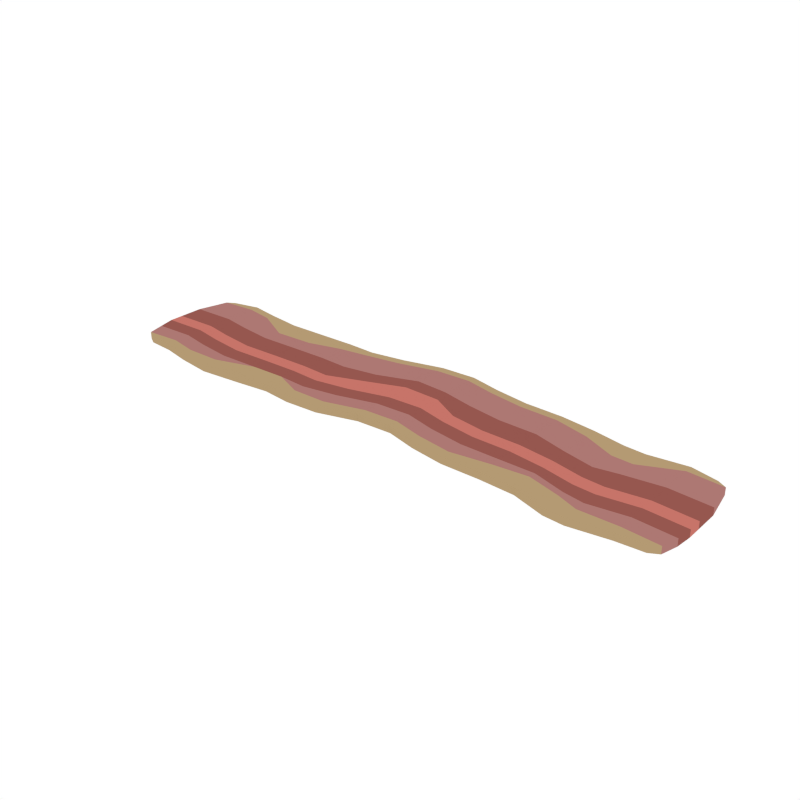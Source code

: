 # Source: Bacon_Uncooked.blend  (saved by Blender 2.79.0; exported with 4.5.12 LTS)
import bpy
from mathutils import Matrix  # noqa: F401  (used for matrix-valued properties, if any)

bpy.ops.wm.read_factory_settings(use_empty=True)
scene = bpy.context.scene
scene.name = 'Scene'

# ---- collections
col_collection_1 = bpy.data.collections.new('Collection 1'); scene.collection.children.link(col_collection_1)

# ---- materials (node trees are filled in below, after node groups)
mat_lightyellow = bpy.data.materials.new('LightYellow')
mat_lightyellow.alpha_threshold = 0.0
mat_lightyellow.diffuse_color = (0.4575, 0.3235, 0.1709, 1.0)
mat_lightyellow.roughness = 0.5
mat_meat1 = bpy.data.materials.new('Meat1')
mat_meat1.alpha_threshold = 0.0
mat_meat1.diffuse_color = (0.4179, 0.1878, 0.1714, 1.0)
mat_meat1.roughness = 0.5
mat_meat2 = bpy.data.materials.new('Meat2')
mat_meat2.alpha_threshold = 0.0
mat_meat2.diffuse_color = (0.305, 0.09531, 0.07819, 1.0)
mat_meat2.roughness = 0.5
mat_meat3 = bpy.data.materials.new('Meat3')
mat_meat3.alpha_threshold = 0.0
mat_meat3.diffuse_color = (0.5711, 0.1746, 0.1413, 1.0)
mat_meat3.roughness = 0.5

# ---- material node trees

# ---- world
world_world = bpy.data.worlds.new('World'); scene.world = world_world
world_world.color = (1.0, 1.0, 1.0)
world_world.use_sun_shadow = False
world_world.sun_shadow_jitter_overblur = 0.0
world_world.cycles.sampling_method = 'NONE'
world_world.cycles.sample_map_resolution = 256

# ---- meshes
me_plane_008 = bpy.data.meshes.new('Plane.008')
me_plane_008.from_pydata([(-0.4751, 0.1978, -0.007181), (-0.334, 0.1387, -6.511e-08), (0.5171, 0.1781, -0.00718), (0.5171, -0.02279, -0.00718), (0.5171, 0.04038, -0.00718), (0.5171, 0.06774, -0.00718), (0.5171, 0.115, -0.00718), (-0.3381, -0.02367, -1.165e-07), (-0.3381, 0.03, -1.021e-07), (-0.3381, 0.05735, -9.477e-08), (-0.3381, 0.1046, -8.208e-08), (-0.4751, -0.003131, -0.007181), (-0.4751, 0.06004, -0.007181), (-0.4751, 0.0874, -0.007181), (-0.4751, 0.1346, -0.007181), (0.3389, 0.11, -0.00718), (0.2051, 0.1185, 9.866e-08), (0.0647, 0.1541, -0.00718), (-0.06653, 0.1185, 1.016e-08), (-0.2023, 0.12, -0.007181), (0.3409, 0.07276, -0.00718), (0.2051, 0.07129, 8.597e-08), (0.07231, 0.1229, -0.00718), (-0.06653, 0.08469, 1.077e-09), (-0.2023, 0.07276, -0.007181), (0.3409, 0.0454, -0.00718), (0.2051, 0.04394, 7.862e-08), (0.06927, 0.07953, -0.00718), (-0.06653, 0.04394, -9.873e-09), (-0.2023, 0.0454, -0.007181), (0.3402, 0.009162, -0.00718), (0.2051, -0.01924, 6.165e-08), (0.06927, 0.01635, -0.00718), (-0.06653, -0.01924, -2.685e-08), (-0.2023, 0.01382, -0.007181), (0.4088, 0.1351, 1.695e-07), (0.3409, 0.1745, -0.00718), (0.2051, 0.1817, 1.156e-07), (0.06927, 0.2173, -0.00718), (-0.06653, 0.1817, 2.714e-08), (-0.2016, 0.1721, -0.007181), (0.5853, -0.02819, -0.00718), (-0.4751, -0.02209, -0.007181), (-0.5441, 0.1923, -0.007181), (0.5171, 0.1946, -0.00718), (-0.3381, -0.05213, -1.242e-07), (-0.4751, 0.2142, -0.007181), (-0.4063, 0.1765, -8.497e-08), (0.5171, -0.04175, -0.00718), (0.449, 0.1331, 1.821e-07), (0.5853, 0.1727, -0.00718), (0.5969, 0.1096, -0.00718), (0.5969, 0.06234, -0.00718), (0.5969, 0.03498, -0.00718), (-0.5441, -0.008571, -0.007181), (-0.5605, 0.05704, -0.007181), (-0.5605, 0.08439, -0.007181), (-0.5605, 0.1316, -0.007181), (-0.4063, -0.02441, -1.39e-07), (-0.4063, 0.03876, -1.22e-07), (-0.4063, 0.06612, -1.146e-07), (-0.4063, 0.1133, -1.019e-07), (0.449, -0.03374, 1.345e-07), (0.449, 0.01907, 1.514e-07), (0.449, 0.04643, 1.588e-07), (0.449, 0.09364, 1.715e-07), (0.5171, 0.008795, -0.00718), (-0.4751, 0.02846, -0.007181), (0.3388, -0.0312, -0.00718), (0.2051, -0.0382, 5.656e-08), (0.06927, -0.002605, -0.00718), (-0.06653, -0.0382, -3.194e-08), (-0.2023, -0.0265, -0.007181), (-0.3381, 0.1842, -6.069e-08), (-0.2023, 0.1996, -0.007181), (-0.06653, 0.1981, 3.155e-08), (0.06927, 0.2337, -0.00718), (0.2051, 0.1981, 1.2e-07), (0.3409, 0.1996, -0.00718), (-0.3381, -0.001589, -1.106e-07), (-0.06653, 0.01235, -1.836e-08), (0.06927, 0.04794, -0.00718), (0.2051, 0.01235, 7.014e-08), (0.3409, 0.02279, -0.00718), (0.4048, 0.08523, 1.59e-07), (0.273, 0.1286, -0.00718), (0.1372, 0.1287, 7.928e-08), (0.00137, 0.158, -0.00718), (-0.1344, 0.1066, -1.517e-08), (-0.2702, 0.1182, -0.007181), (0.4088, 0.04896, 1.463e-07), (0.273, 0.08135, -0.00718), (0.1372, 0.08149, 6.659e-08), (-0.0006186, 0.1249, -0.00718), (-0.1344, 0.05936, -2.785e-08), (-0.2702, 0.07095, -0.007181), (0.4088, 0.0216, 1.39e-07), (0.273, 0.05399, -0.00718), (0.1372, 0.05414, 5.924e-08), (0.00137, 0.07613, -0.00718), (-0.1344, 0.032, -3.52e-08), (-0.2702, 0.04359, -0.007181), (0.4095, -0.01878, 1.22e-07), (0.2757, 0.002557, -0.00718), (0.1372, -0.009035, 4.227e-08), (0.00137, 0.01295, -0.00718), (-0.1344, -0.02021, -4.923e-08), (-0.2702, 0.01127, -0.007181), (0.273, 0.1917, -0.00718), (0.1372, 0.1919, 9.625e-08), (0.00137, 0.2139, -0.00718), (-0.1344, 0.1697, 1.806e-09), (-0.2682, 0.1537, -0.007181), (0.5682, -0.0379, -0.00718), (-0.5268, -0.01827, -0.007181), (0.5682, 0.1826, -0.00718), (-0.5268, 0.2022, -0.007181), (-0.4063, -0.04337, -1.44e-07), (-0.4063, 0.1929, -8.055e-08), (0.449, 0.1732, 1.929e-07), (0.449, -0.06306, 1.294e-07), (0.5939, 0.003396, -0.00718), (-0.5526, 0.02484, -0.007181), (-0.4063, 0.007175, -1.305e-07), (0.449, -0.01252, 1.429e-07), (0.4088, -0.06053, 1.169e-07), (0.273, -0.02814, -0.00718), (0.1372, -0.02799, 3.717e-08), (0.00137, -0.006006, -0.00718), (-0.1344, -0.04209, -5.511e-08), (-0.2702, -0.03456, -0.007181), (-0.2702, 0.1978, -0.007181), (-0.1344, 0.1862, 6.221e-09), (0.00137, 0.2303, -0.00718), (0.1372, 0.2083, 1.007e-07), (0.273, 0.2082, -0.00718), (0.4088, 0.1758, 1.804e-07), (-0.1344, 0.0004169, -4.369e-08), (0.00137, 0.04454, -0.00718), (0.1372, 0.02255, 5.075e-08), (0.273, 0.0224, -0.00718), (0.4088, -0.00584, 1.305e-07), (-0.4743, 0.1978, -0.02125), (-0.3348, 0.1388, -0.01406), (0.5164, 0.1781, -0.02125), (0.5164, -0.02279, -0.02125), (0.5164, 0.04038, -0.02125), (0.5164, 0.06774, -0.02125), (0.5164, 0.115, -0.02125), (-0.3389, -0.02367, -0.01407), (-0.3389, 0.03, -0.01407), (-0.3389, 0.05735, -0.01407), (-0.3388, 0.1046, -0.01407), (-0.4743, -0.003131, -0.02125), (-0.4743, 0.06004, -0.02125), (-0.4743, 0.0874, -0.02125), (-0.4743, 0.1346, -0.02125), (0.3396, 0.11, -0.02125), (0.2043, 0.1185, -0.01407), (0.06536, 0.1541, -0.02125), (-0.06729, 0.1185, -0.01407), (-0.2016, 0.12, -0.02125), (0.3416, 0.0728, -0.02125), (0.2043, 0.07129, -0.01407), (0.07315, 0.123, -0.02124), (-0.06728, 0.08469, -0.01407), (-0.2016, 0.07276, -0.02125), (0.3416, 0.0454, -0.02125), (0.2043, 0.04394, -0.01407), (0.07, 0.07951, -0.02125), (-0.06727, 0.04393, -0.01407), (-0.2016, 0.0454, -0.02125), (0.3409, 0.009155, -0.02125), (0.2043, -0.01923, -0.01407), (0.07001, 0.01635, -0.02125), (-0.06727, -0.01924, -0.01407), (-0.2016, 0.01382, -0.02125), (0.4095, 0.1351, -0.01407), (0.3416, 0.1745, -0.02125), (0.2043, 0.1817, -0.01407), (0.07001, 0.2173, -0.02125), (-0.06727, 0.1817, -0.01407), (-0.2009, 0.1721, -0.02125), (0.5853, -0.02819, -0.02127), (-0.4742, -0.02209, -0.02124), (-0.5441, 0.1923, -0.02127), (0.5164, 0.1946, -0.02125), (-0.3388, -0.05213, -0.01407), (-0.4744, 0.2142, -0.02125), (-0.4056, 0.1765, -0.01407), (0.5163, -0.04175, -0.02124), (0.4483, 0.1331, -0.01407), (0.5853, 0.1727, -0.02127), (0.5969, 0.1096, -0.02127), (0.5969, 0.06234, -0.02127), (0.5969, 0.03498, -0.02127), (-0.5441, -0.008571, -0.02127), (-0.5605, 0.05704, -0.02127), (-0.5605, 0.08439, -0.02127), (-0.5605, 0.1316, -0.02127), (-0.4056, -0.02441, -0.01407), (-0.4056, 0.03876, -0.01407), (-0.4056, 0.06612, -0.01407), (-0.4056, 0.1133, -0.01407), (0.4483, -0.03374, -0.01407), (0.4483, 0.01907, -0.01407), (0.4483, 0.04643, -0.01407), (0.4483, 0.09364, -0.01407), (0.5164, 0.008795, -0.02125), (-0.4743, 0.02846, -0.02125), (0.3396, -0.03122, -0.02125), (0.2043, -0.03815, -0.01407), (0.07008, -0.002605, -0.02124), (-0.06714, -0.0382, -0.01407), (-0.2016, -0.0265, -0.02125), (-0.3388, 0.1841, -0.01407), (-0.2016, 0.1996, -0.02125), (-0.0674, 0.1981, -0.01406), (0.06993, 0.2337, -0.02125), (0.2043, 0.1981, -0.01407), (0.3415, 0.1996, -0.02125), (-0.3389, -0.001589, -0.01407), (-0.06727, 0.01235, -0.01407), (0.07001, 0.04794, -0.02125), (0.2043, 0.01233, -0.01407), (0.3416, 0.02279, -0.02125), (0.4056, 0.08526, -0.01406), (0.2722, 0.1286, -0.02125), (0.1379, 0.1287, -0.01407), (0.0006352, 0.158, -0.02125), (-0.1337, 0.1066, -0.01407), (-0.271, 0.1182, -0.02125), (0.4095, 0.04898, -0.01407), (0.2722, 0.08135, -0.02125), (0.1379, 0.0815, -0.01407), (-0.001401, 0.1249, -0.02125), (-0.1337, 0.05936, -0.01407), (-0.271, 0.07095, -0.02125), (0.4095, 0.0216, -0.01407), (0.2722, 0.05399, -0.02125), (0.1379, 0.05413, -0.01407), (0.0006369, 0.07612, -0.02125), (-0.1337, 0.032, -0.01407), (-0.271, 0.04359, -0.02125), (0.4102, -0.01879, -0.01407), (0.2751, 0.002551, -0.02125), (0.1379, -0.009035, -0.01407), (0.0006287, 0.01295, -0.02125), (-0.1337, -0.02021, -0.01407), (-0.271, 0.01127, -0.02125), (0.2722, 0.1917, -0.02125), (0.1379, 0.1919, -0.01407), (0.0006287, 0.2139, -0.02125), (-0.1337, 0.1697, -0.01407), (-0.2689, 0.1537, -0.02125), (0.5682, -0.0379, -0.02127), (-0.5268, -0.01827, -0.02127), (0.5682, 0.1826, -0.02127), (-0.5268, 0.2022, -0.02127), (-0.4057, -0.04337, -0.01407), (-0.4055, 0.1929, -0.01406), (0.4482, 0.1732, -0.01406), (0.4483, -0.06306, -0.01407), (0.5939, 0.003396, -0.02127), (-0.5526, 0.02484, -0.02127), (-0.4056, 0.007175, -0.01407), (0.4483, -0.01252, -0.01407), (0.4094, -0.06054, -0.01407), (0.2722, -0.0281, -0.02124), (0.1378, -0.02799, -0.01407), (0.0005259, -0.006006, -0.02124), (-0.1337, -0.04209, -0.01407), (-0.2711, -0.03456, -0.02124), (-0.2709, 0.1977, -0.02125), (-0.1337, 0.1862, -0.01407), (0.0007612, 0.2303, -0.02125), (0.138, 0.2083, -0.01406), (0.2722, 0.2082, -0.02125), (0.4096, 0.1758, -0.01406), (-0.1337, 0.0004169, -0.01407), (0.0006287, 0.04454, -0.02125), (0.1379, 0.02255, -0.01407), (0.2722, 0.02239, -0.02125), (0.4095, -0.00584, -0.01407)], [], [(36, 15, 84, 35), (14, 61, 47, 0), (0, 46, 116, 43), (0, 47, 118, 46), (40, 112, 89, 19), (10, 89, 112, 1), (1, 73, 118, 47), (1, 112, 131, 73), (35, 84, 65, 49), (6, 51, 50, 2), (2, 44, 119, 49), (2, 50, 115, 44), (3, 48, 113, 41), (3, 62, 120, 48), (3, 66, 124, 62), (3, 41, 121, 66), (4, 66, 121, 53), (4, 63, 124, 66), (5, 4, 53, 52), (120, 62, 102, 125), (6, 5, 52, 51), (84, 90, 64, 65), (7, 45, 130, 107), (7, 58, 117, 45), (7, 79, 123, 58), (7, 107, 79), (8, 79, 107, 101), (8, 59, 123, 79), (9, 8, 101, 95), (29, 24, 95, 101), (10, 9, 95, 89), (24, 19, 89, 95), (11, 42, 117, 58), (11, 54, 114, 42), (11, 67, 122, 54), (11, 58, 123, 67), (12, 67, 123, 59), (12, 55, 122, 67), (13, 12, 59, 60), (9, 60, 59, 8), (14, 13, 60, 61), (10, 61, 60, 9), (21, 16, 86, 92), (136, 35, 49, 119), (86, 17, 22, 92), (20, 90, 84, 15), (6, 65, 64, 5), (10, 1, 47, 61), (20, 15, 85, 91), (21, 91, 85, 16), (37, 16, 85, 108), (36, 108, 85, 15), (6, 2, 49, 65), (17, 87, 93, 22), (37, 109, 86, 16), (23, 93, 87, 18), (39, 18, 87, 110), (87, 17, 38, 110), (23, 18, 88, 94), (24, 94, 88, 19), (40, 19, 88, 111), (39, 111, 88, 18), (13, 56, 55, 12), (141, 124, 63, 96), (25, 96, 90, 20), (25, 20, 91, 97), (26, 97, 91, 21), (26, 21, 92, 98), (27, 98, 92, 22), (32, 81, 138, 105), (38, 17, 86, 109), (28, 99, 93, 23), (28, 23, 94, 100), (29, 100, 94, 24), (90, 96, 63, 64), (25, 83, 141, 96), (25, 97, 140, 83), (26, 82, 140, 97), (26, 98, 139, 82), (27, 81, 139, 98), (27, 22, 93, 99), (28, 80, 138, 99), (28, 100, 137, 80), (29, 34, 137, 100), (29, 101, 107, 34), (141, 102, 62, 124), (30, 68, 125, 102), (30, 103, 126, 68), (30, 83, 140, 103), (30, 102, 141, 83), (31, 69, 126, 103), (31, 104, 127, 69), (31, 82, 139, 104), (31, 103, 140, 82), (32, 70, 127, 104), (27, 99, 138, 81), (32, 105, 128, 70), (32, 104, 139, 81), (33, 71, 128, 105), (33, 106, 129, 71), (33, 80, 137, 106), (33, 105, 138, 80), (34, 72, 129, 106), (34, 107, 130, 72), (34, 106, 137), (36, 78, 135, 108), (36, 35, 136, 78), (37, 77, 134, 109), (37, 108, 135, 77), (38, 109, 134, 76), (39, 75, 132, 111), (39, 110, 133, 75), (40, 74, 131, 112), (40, 111, 132, 74), (5, 64, 63, 4), (110, 38, 76, 133), (14, 0, 43, 57), (14, 57, 56, 13), (178, 177, 226, 157), (156, 142, 189, 203), (142, 185, 258, 188), (142, 188, 260, 189), (182, 161, 231, 254), (152, 143, 254, 231), (143, 189, 260, 215), (143, 215, 273, 254), (177, 191, 207, 226), (148, 144, 192, 193), (144, 191, 261, 186), (144, 186, 257, 192), (145, 183, 255, 190), (145, 190, 262, 204), (145, 204, 266, 208), (145, 208, 263, 183), (146, 195, 263, 208), (146, 208, 266, 205), (147, 194, 195, 146), (262, 267, 244, 204), (148, 193, 194, 147), (226, 207, 206, 232), (149, 249, 272, 187), (149, 187, 259, 200), (149, 200, 265, 221), (149, 221, 249), (150, 243, 249, 221), (150, 221, 265, 201), (151, 237, 243, 150), (171, 243, 237, 166), (152, 231, 237, 151), (166, 237, 231, 161), (153, 200, 259, 184), (153, 184, 256, 196), (153, 196, 264, 209), (153, 209, 265, 200), (154, 201, 265, 209), (154, 209, 264, 197), (155, 202, 201, 154), (151, 150, 201, 202), (156, 203, 202, 155), (152, 151, 202, 203), (163, 234, 228, 158), (278, 261, 191, 177), (228, 234, 164, 159), (162, 157, 226, 232), (148, 147, 206, 207), (152, 203, 189, 143), (162, 233, 227, 157), (163, 158, 227, 233), (179, 250, 227, 158), (178, 157, 227, 250), (148, 207, 191, 144), (159, 164, 235, 229), (179, 158, 228, 251), (165, 160, 229, 235), (181, 252, 229, 160), (229, 252, 180, 159), (165, 236, 230, 160), (166, 161, 230, 236), (182, 253, 230, 161), (181, 160, 230, 253), (155, 154, 197, 198), (283, 238, 205, 266), (167, 162, 232, 238), (167, 239, 233, 162), (168, 163, 233, 239), (168, 240, 234, 163), (169, 164, 234, 240), (174, 247, 280, 223), (180, 251, 228, 159), (170, 165, 235, 241), (170, 242, 236, 165), (171, 166, 236, 242), (232, 206, 205, 238), (167, 238, 283, 225), (167, 225, 282, 239), (168, 239, 282, 224), (168, 224, 281, 240), (169, 240, 281, 223), (169, 241, 235, 164), (170, 241, 280, 222), (170, 222, 279, 242), (171, 242, 279, 176), (171, 176, 249, 243), (283, 266, 204, 244), (172, 244, 267, 210), (172, 210, 268, 245), (172, 245, 282, 225), (172, 225, 283, 244), (173, 245, 268, 211), (173, 211, 269, 246), (173, 246, 281, 224), (173, 224, 282, 245), (174, 246, 269, 212), (169, 223, 280, 241), (174, 212, 270, 247), (174, 223, 281, 246), (175, 247, 270, 213), (175, 213, 271, 248), (175, 248, 279, 222), (175, 222, 280, 247), (176, 248, 271, 214), (176, 214, 272, 249), (176, 279, 248), (178, 250, 277, 220), (178, 220, 278, 177), (179, 251, 276, 219), (179, 219, 277, 250), (180, 218, 276, 251), (181, 253, 274, 217), (181, 217, 275, 252), (182, 254, 273, 216), (182, 216, 274, 253), (147, 146, 205, 206), (252, 275, 218, 180), (156, 199, 185, 142), (156, 155, 198, 199), (121, 41, 183, 263), (41, 113, 255, 183), (117, 42, 184, 259), (42, 114, 256, 184), (43, 116, 258, 185), (119, 44, 186, 261), (44, 115, 257, 186), (130, 45, 187, 272), (45, 117, 259, 187), (116, 46, 188, 258), (46, 118, 260, 188), (136, 119, 261, 278), (113, 48, 190, 255), (48, 120, 262, 190), (115, 50, 192, 257), (50, 51, 193, 192), (51, 52, 194, 193), (52, 53, 195, 194), (53, 121, 263, 195), (114, 54, 196, 256), (54, 122, 264, 196), (122, 55, 197, 264), (55, 56, 198, 197), (56, 57, 199, 198), (57, 43, 185, 199), (120, 125, 267, 262), (125, 68, 210, 267), (68, 126, 268, 210), (126, 69, 211, 268), (69, 127, 269, 211), (127, 70, 212, 269), (128, 71, 213, 270), (71, 129, 271, 213), (129, 72, 214, 271), (72, 130, 272, 214), (118, 73, 215, 260), (73, 131, 273, 215), (131, 74, 216, 273), (74, 132, 274, 216), (132, 75, 217, 274), (75, 133, 275, 217), (76, 134, 276, 218), (134, 77, 219, 276), (77, 135, 277, 219), (135, 78, 220, 277), (78, 136, 278, 220), (70, 128, 270, 212), (133, 76, 218, 275)])
me_plane_008.polygons.foreach_set('material_index', [1, 1, 0, 0, 1, 1, 0, 0, 1, 1, 0, 0, 0, 0, 1, 1, 2, 2, 3, 0, 2, 2, 0, 0, 1, 1, 2, 2, 3, 3, 2, 2, 0, 0, 1, 1, 2, 2, 3, 3, 2, 2, 2, 0, 2, 2, 2, 1, 2, 2, 1, 1, 1, 2, 1, 2, 1, 1, 2, 2, 1, 1, 3, 2, 3, 3, 3, 3, 3, 1, 1, 3, 3, 3, 3, 2, 2, 2, 2, 2, 3, 2, 2, 2, 2, 1, 0, 0, 1, 1, 0, 0, 1, 1, 0, 2, 0, 1, 0, 0, 1, 1, 0, 0, 1, 0, 0, 0, 0, 0, 0, 0, 0, 0, 3, 0, 1, 2, 1, 1, 0, 0, 1, 1, 0, 0, 1, 1, 0, 0, 0, 0, 1, 1, 2, 2, 3, 0, 2, 2, 0, 0, 1, 1, 2, 2, 3, 3, 2, 2, 0, 0, 1, 1, 2, 2, 3, 3, 2, 2, 2, 0, 2, 2, 2, 1, 2, 2, 1, 1, 1, 2, 1, 2, 1, 1, 2, 2, 1, 1, 3, 2, 3, 3, 3, 3, 3, 1, 1, 3, 3, 3, 3, 2, 2, 2, 2, 2, 3, 2, 2, 2, 2, 1, 0, 0, 1, 1, 0, 0, 1, 1, 0, 2, 0, 1, 0, 0, 1, 1, 0, 0, 1, 0, 0, 0, 0, 0, 0, 0, 0, 0, 3, 0, 1, 2, 1, 0, 0, 0, 0, 0, 0, 0, 0, 0, 0, 0, 0, 0, 0, 1, 2, 3, 2, 0, 1, 2, 3, 2, 1, 0, 0, 0, 0, 0, 0, 0, 0, 0, 0, 0, 0, 0, 0, 0, 0, 0, 0, 0, 0, 0, 0, 0])
me_plane_008.materials.append(mat_lightyellow)
me_plane_008.materials.append(mat_meat1)
me_plane_008.materials.append(mat_meat2)
me_plane_008.materials.append(mat_meat3)
me_plane_008.use_remesh_preserve_volume = False
me_plane_008.use_remesh_preserve_attributes = False
me_plane_008.use_mirror_vertex_groups = False
me_plane_008.update()

# ---- objects
ob_bacon_uncooked = bpy.data.objects.new('Bacon_Uncooked', me_plane_008)

# ---- transforms, parenting, visibility, modifiers, constraints
ob_bacon_uncooked.location = (0.0, 0.0, 0.0)
ob_bacon_uncooked.lineart.crease_threshold = 0.0

# ---- collection membership
col_collection_1.objects.link(ob_bacon_uncooked)

# ---- scene / render settings (as saved in the file)
scene.frame_start = 1; scene.frame_end = 250; scene.frame_set(0)
scene.render.engine = 'CYCLES'
scene.render.resolution_x = 1000
scene.render.resolution_y = 1000
scene.render.dither_intensity = 0.0
scene.cycles.samples = 200
scene.cycles.sampling_pattern = 'TABULATED_SOBOL'
scene.cycles.light_sampling_threshold = 0.0
scene.cycles.use_adaptive_sampling = False
scene.cycles.use_light_tree = False
scene.cycles.caustics_reflective = False
scene.cycles.caustics_refractive = False
scene.cycles.blur_glossy = 0.0
scene.cycles.max_bounces = 2
scene.cycles.pixel_filter_type = 'GAUSSIAN'
scene.cycles.sample_clamp_indirect = 0.0
scene.view_settings.view_transform = 'Standard'
bpy.context.view_layer.update()

# ---- added for rendering (the .blend has no active camera): camera
cam_auto = bpy.data.cameras.new('AutoCamera')
cam_auto.lens = 50.0
cam_auto.sensor_width = 36.0
cam_auto.clip_end = 1000.0
ob_auto_camera = bpy.data.objects.new('AutoCamera', cam_auto)
scene.collection.objects.link(ob_auto_camera)
ob_auto_camera.location = (1.12394, -1.24157, 0.873959)
ob_auto_camera.rotation_euler = (1.09748, -7.21219e-08, 0.694738)
scene.camera = ob_auto_camera
bpy.context.view_layer.update()
